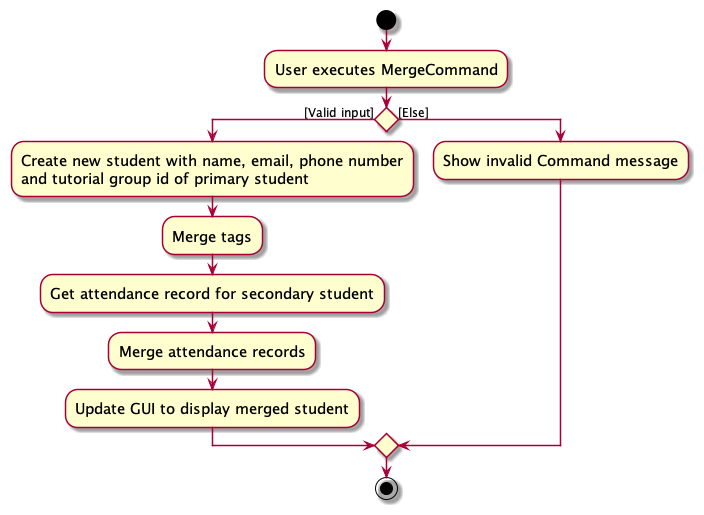

The diagram above was rendered by PlantUML. Its source (embedded in the PNG):
@startuml
skin rose
skinparam ActivityFontSize 15
skinparam ArrowFontSize 12
start
:User executes MergeCommand;
if () then ([Valid input])
  :Create new student with name, email, phone number
  and tutorial group id of primary student;
  :Merge tags;
  :Get attendance record for secondary student;
  :Merge attendance records;
  :Update GUI to display merged student;
else ([Else])
  :Show invalid Command message;
endif
stop
@enduml